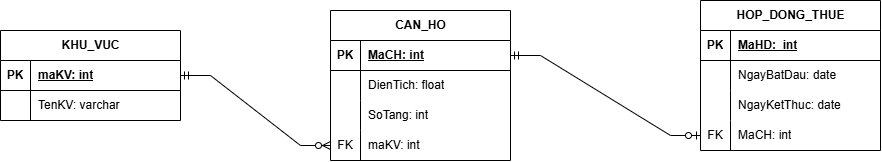

The diagram above was exported from draw.io. Its source (the exported page's mxGraphModel, read from the mxfile embedded in the PNG):
<mxGraphModel dx="1078" dy="593" grid="1" gridSize="10" guides="1" tooltips="1" connect="1" arrows="1" fold="1" page="1" pageScale="1" pageWidth="850" pageHeight="1100" math="0" shadow="0">
  <root>
    <mxCell id="0" />
    <mxCell id="1" parent="0" />
    <mxCell id="v-STtbpjr5dBn40NkbRb-1" parent="1" style="shape=table;startSize=30;container=1;collapsible=1;childLayout=tableLayout;fixedRows=1;rowLines=0;fontStyle=1;align=center;resizeLast=1;html=1;" value="CAN_HO" vertex="1">
      <mxGeometry height="150" width="180" x="360" y="150" as="geometry" />
    </mxCell>
    <mxCell id="v-STtbpjr5dBn40NkbRb-2" parent="v-STtbpjr5dBn40NkbRb-1" style="shape=tableRow;horizontal=0;startSize=0;swimlaneHead=0;swimlaneBody=0;fillColor=none;collapsible=0;dropTarget=0;points=[[0,0.5],[1,0.5]];portConstraint=eastwest;top=0;left=0;right=0;bottom=1;" value="" vertex="1">
      <mxGeometry height="30" width="180" y="30" as="geometry" />
    </mxCell>
    <mxCell id="v-STtbpjr5dBn40NkbRb-3" parent="v-STtbpjr5dBn40NkbRb-2" style="shape=partialRectangle;connectable=0;fillColor=none;top=0;left=0;bottom=0;right=0;fontStyle=1;overflow=hidden;whiteSpace=wrap;html=1;" value="PK" vertex="1">
      <mxGeometry height="30" width="30" as="geometry">
        <mxRectangle height="30" width="30" as="alternateBounds" />
      </mxGeometry>
    </mxCell>
    <mxCell id="v-STtbpjr5dBn40NkbRb-4" parent="v-STtbpjr5dBn40NkbRb-2" style="shape=partialRectangle;connectable=0;fillColor=none;top=0;left=0;bottom=0;right=0;align=left;spacingLeft=6;fontStyle=5;overflow=hidden;whiteSpace=wrap;html=1;" value="MaCH: int" vertex="1">
      <mxGeometry height="30" width="150" x="30" as="geometry">
        <mxRectangle height="30" width="150" as="alternateBounds" />
      </mxGeometry>
    </mxCell>
    <mxCell id="v-STtbpjr5dBn40NkbRb-5" parent="v-STtbpjr5dBn40NkbRb-1" style="shape=tableRow;horizontal=0;startSize=0;swimlaneHead=0;swimlaneBody=0;fillColor=none;collapsible=0;dropTarget=0;points=[[0,0.5],[1,0.5]];portConstraint=eastwest;top=0;left=0;right=0;bottom=0;" value="" vertex="1">
      <mxGeometry height="30" width="180" y="60" as="geometry" />
    </mxCell>
    <mxCell id="v-STtbpjr5dBn40NkbRb-6" parent="v-STtbpjr5dBn40NkbRb-5" style="shape=partialRectangle;connectable=0;fillColor=none;top=0;left=0;bottom=0;right=0;editable=1;overflow=hidden;whiteSpace=wrap;html=1;" value="" vertex="1">
      <mxGeometry height="30" width="30" as="geometry">
        <mxRectangle height="30" width="30" as="alternateBounds" />
      </mxGeometry>
    </mxCell>
    <mxCell id="v-STtbpjr5dBn40NkbRb-7" parent="v-STtbpjr5dBn40NkbRb-5" style="shape=partialRectangle;connectable=0;fillColor=none;top=0;left=0;bottom=0;right=0;align=left;spacingLeft=6;overflow=hidden;whiteSpace=wrap;html=1;" value="DienTich: float" vertex="1">
      <mxGeometry height="30" width="150" x="30" as="geometry">
        <mxRectangle height="30" width="150" as="alternateBounds" />
      </mxGeometry>
    </mxCell>
    <mxCell id="v-STtbpjr5dBn40NkbRb-8" parent="v-STtbpjr5dBn40NkbRb-1" style="shape=tableRow;horizontal=0;startSize=0;swimlaneHead=0;swimlaneBody=0;fillColor=none;collapsible=0;dropTarget=0;points=[[0,0.5],[1,0.5]];portConstraint=eastwest;top=0;left=0;right=0;bottom=0;" value="" vertex="1">
      <mxGeometry height="30" width="180" y="90" as="geometry" />
    </mxCell>
    <mxCell id="v-STtbpjr5dBn40NkbRb-9" parent="v-STtbpjr5dBn40NkbRb-8" style="shape=partialRectangle;connectable=0;fillColor=none;top=0;left=0;bottom=0;right=0;editable=1;overflow=hidden;whiteSpace=wrap;html=1;" value="" vertex="1">
      <mxGeometry height="30" width="30" as="geometry">
        <mxRectangle height="30" width="30" as="alternateBounds" />
      </mxGeometry>
    </mxCell>
    <mxCell id="v-STtbpjr5dBn40NkbRb-10" parent="v-STtbpjr5dBn40NkbRb-8" style="shape=partialRectangle;connectable=0;fillColor=none;top=0;left=0;bottom=0;right=0;align=left;spacingLeft=6;overflow=hidden;whiteSpace=wrap;html=1;" value="SoTang: int" vertex="1">
      <mxGeometry height="30" width="150" x="30" as="geometry">
        <mxRectangle height="30" width="150" as="alternateBounds" />
      </mxGeometry>
    </mxCell>
    <mxCell id="v-STtbpjr5dBn40NkbRb-46" parent="v-STtbpjr5dBn40NkbRb-1" style="shape=tableRow;horizontal=0;startSize=0;swimlaneHead=0;swimlaneBody=0;fillColor=none;collapsible=0;dropTarget=0;points=[[0,0.5],[1,0.5]];portConstraint=eastwest;top=0;left=0;right=0;bottom=0;" vertex="1">
      <mxGeometry height="30" width="180" y="120" as="geometry" />
    </mxCell>
    <mxCell id="v-STtbpjr5dBn40NkbRb-47" parent="v-STtbpjr5dBn40NkbRb-46" style="shape=partialRectangle;connectable=0;fillColor=none;top=0;left=0;bottom=0;right=0;editable=1;overflow=hidden;whiteSpace=wrap;html=1;" value="FK" vertex="1">
      <mxGeometry height="30" width="30" as="geometry">
        <mxRectangle height="30" width="30" as="alternateBounds" />
      </mxGeometry>
    </mxCell>
    <mxCell id="v-STtbpjr5dBn40NkbRb-48" parent="v-STtbpjr5dBn40NkbRb-46" style="shape=partialRectangle;connectable=0;fillColor=none;top=0;left=0;bottom=0;right=0;align=left;spacingLeft=6;overflow=hidden;whiteSpace=wrap;html=1;" value="maKV: int" vertex="1">
      <mxGeometry height="30" width="150" x="30" as="geometry">
        <mxRectangle height="30" width="150" as="alternateBounds" />
      </mxGeometry>
    </mxCell>
    <mxCell id="v-STtbpjr5dBn40NkbRb-17" parent="1" style="shape=table;startSize=30;container=1;collapsible=1;childLayout=tableLayout;fixedRows=1;rowLines=0;fontStyle=1;align=center;resizeLast=1;html=1;" value="HOP_DONG_THUE" vertex="1">
      <mxGeometry height="150" width="180" x="730" y="140" as="geometry" />
    </mxCell>
    <mxCell id="v-STtbpjr5dBn40NkbRb-18" parent="v-STtbpjr5dBn40NkbRb-17" style="shape=tableRow;horizontal=0;startSize=0;swimlaneHead=0;swimlaneBody=0;fillColor=none;collapsible=0;dropTarget=0;points=[[0,0.5],[1,0.5]];portConstraint=eastwest;top=0;left=0;right=0;bottom=1;" value="" vertex="1">
      <mxGeometry height="30" width="180" y="30" as="geometry" />
    </mxCell>
    <mxCell id="v-STtbpjr5dBn40NkbRb-19" parent="v-STtbpjr5dBn40NkbRb-18" style="shape=partialRectangle;connectable=0;fillColor=none;top=0;left=0;bottom=0;right=0;fontStyle=1;overflow=hidden;whiteSpace=wrap;html=1;" value="PK" vertex="1">
      <mxGeometry height="30" width="30" as="geometry">
        <mxRectangle height="30" width="30" as="alternateBounds" />
      </mxGeometry>
    </mxCell>
    <mxCell id="v-STtbpjr5dBn40NkbRb-20" parent="v-STtbpjr5dBn40NkbRb-18" style="shape=partialRectangle;connectable=0;fillColor=none;top=0;left=0;bottom=0;right=0;align=left;spacingLeft=6;fontStyle=5;overflow=hidden;whiteSpace=wrap;html=1;" value="MaHD:&amp;nbsp; int" vertex="1">
      <mxGeometry height="30" width="150" x="30" as="geometry">
        <mxRectangle height="30" width="150" as="alternateBounds" />
      </mxGeometry>
    </mxCell>
    <mxCell id="v-STtbpjr5dBn40NkbRb-21" parent="v-STtbpjr5dBn40NkbRb-17" style="shape=tableRow;horizontal=0;startSize=0;swimlaneHead=0;swimlaneBody=0;fillColor=none;collapsible=0;dropTarget=0;points=[[0,0.5],[1,0.5]];portConstraint=eastwest;top=0;left=0;right=0;bottom=0;" value="" vertex="1">
      <mxGeometry height="30" width="180" y="60" as="geometry" />
    </mxCell>
    <mxCell id="v-STtbpjr5dBn40NkbRb-22" parent="v-STtbpjr5dBn40NkbRb-21" style="shape=partialRectangle;connectable=0;fillColor=none;top=0;left=0;bottom=0;right=0;editable=1;overflow=hidden;whiteSpace=wrap;html=1;" value="" vertex="1">
      <mxGeometry height="30" width="30" as="geometry">
        <mxRectangle height="30" width="30" as="alternateBounds" />
      </mxGeometry>
    </mxCell>
    <mxCell id="v-STtbpjr5dBn40NkbRb-23" parent="v-STtbpjr5dBn40NkbRb-21" style="shape=partialRectangle;connectable=0;fillColor=none;top=0;left=0;bottom=0;right=0;align=left;spacingLeft=6;overflow=hidden;whiteSpace=wrap;html=1;" value="NgayBatDau: date" vertex="1">
      <mxGeometry height="30" width="150" x="30" as="geometry">
        <mxRectangle height="30" width="150" as="alternateBounds" />
      </mxGeometry>
    </mxCell>
    <mxCell id="v-STtbpjr5dBn40NkbRb-24" parent="v-STtbpjr5dBn40NkbRb-17" style="shape=tableRow;horizontal=0;startSize=0;swimlaneHead=0;swimlaneBody=0;fillColor=none;collapsible=0;dropTarget=0;points=[[0,0.5],[1,0.5]];portConstraint=eastwest;top=0;left=0;right=0;bottom=0;" value="" vertex="1">
      <mxGeometry height="30" width="180" y="90" as="geometry" />
    </mxCell>
    <mxCell id="v-STtbpjr5dBn40NkbRb-25" parent="v-STtbpjr5dBn40NkbRb-24" style="shape=partialRectangle;connectable=0;fillColor=none;top=0;left=0;bottom=0;right=0;editable=1;overflow=hidden;whiteSpace=wrap;html=1;" value="" vertex="1">
      <mxGeometry height="30" width="30" as="geometry">
        <mxRectangle height="30" width="30" as="alternateBounds" />
      </mxGeometry>
    </mxCell>
    <mxCell id="v-STtbpjr5dBn40NkbRb-26" parent="v-STtbpjr5dBn40NkbRb-24" style="shape=partialRectangle;connectable=0;fillColor=none;top=0;left=0;bottom=0;right=0;align=left;spacingLeft=6;overflow=hidden;whiteSpace=wrap;html=1;" value="NgayKetThuc: date" vertex="1">
      <mxGeometry height="30" width="150" x="30" as="geometry">
        <mxRectangle height="30" width="150" as="alternateBounds" />
      </mxGeometry>
    </mxCell>
    <mxCell id="v-STtbpjr5dBn40NkbRb-30" parent="v-STtbpjr5dBn40NkbRb-17" style="shape=tableRow;horizontal=0;startSize=0;swimlaneHead=0;swimlaneBody=0;fillColor=none;collapsible=0;dropTarget=0;points=[[0,0.5],[1,0.5]];portConstraint=eastwest;top=0;left=0;right=0;bottom=0;" vertex="1">
      <mxGeometry height="30" width="180" y="120" as="geometry" />
    </mxCell>
    <mxCell id="v-STtbpjr5dBn40NkbRb-31" parent="v-STtbpjr5dBn40NkbRb-30" style="shape=partialRectangle;connectable=0;fillColor=none;top=0;left=0;bottom=0;right=0;editable=1;overflow=hidden;whiteSpace=wrap;html=1;" value="FK" vertex="1">
      <mxGeometry height="30" width="30" as="geometry">
        <mxRectangle height="30" width="30" as="alternateBounds" />
      </mxGeometry>
    </mxCell>
    <mxCell id="v-STtbpjr5dBn40NkbRb-32" parent="v-STtbpjr5dBn40NkbRb-30" style="shape=partialRectangle;connectable=0;fillColor=none;top=0;left=0;bottom=0;right=0;align=left;spacingLeft=6;overflow=hidden;whiteSpace=wrap;html=1;" value="MaCH: int" vertex="1">
      <mxGeometry height="30" width="150" x="30" as="geometry">
        <mxRectangle height="30" width="150" as="alternateBounds" />
      </mxGeometry>
    </mxCell>
    <mxCell id="v-STtbpjr5dBn40NkbRb-33" parent="1" style="shape=table;startSize=30;container=1;collapsible=1;childLayout=tableLayout;fixedRows=1;rowLines=0;fontStyle=1;align=center;resizeLast=1;html=1;" value="KHU_VUC" vertex="1">
      <mxGeometry height="90" width="180" x="30" y="170" as="geometry" />
    </mxCell>
    <mxCell id="v-STtbpjr5dBn40NkbRb-34" parent="v-STtbpjr5dBn40NkbRb-33" style="shape=tableRow;horizontal=0;startSize=0;swimlaneHead=0;swimlaneBody=0;fillColor=none;collapsible=0;dropTarget=0;points=[[0,0.5],[1,0.5]];portConstraint=eastwest;top=0;left=0;right=0;bottom=1;" value="" vertex="1">
      <mxGeometry height="30" width="180" y="30" as="geometry" />
    </mxCell>
    <mxCell id="v-STtbpjr5dBn40NkbRb-35" parent="v-STtbpjr5dBn40NkbRb-34" style="shape=partialRectangle;connectable=0;fillColor=none;top=0;left=0;bottom=0;right=0;fontStyle=1;overflow=hidden;whiteSpace=wrap;html=1;" value="PK" vertex="1">
      <mxGeometry height="30" width="30" as="geometry">
        <mxRectangle height="30" width="30" as="alternateBounds" />
      </mxGeometry>
    </mxCell>
    <mxCell id="v-STtbpjr5dBn40NkbRb-36" parent="v-STtbpjr5dBn40NkbRb-34" style="shape=partialRectangle;connectable=0;fillColor=none;top=0;left=0;bottom=0;right=0;align=left;spacingLeft=6;fontStyle=5;overflow=hidden;whiteSpace=wrap;html=1;" value="maKV: int" vertex="1">
      <mxGeometry height="30" width="150" x="30" as="geometry">
        <mxRectangle height="30" width="150" as="alternateBounds" />
      </mxGeometry>
    </mxCell>
    <mxCell id="v-STtbpjr5dBn40NkbRb-37" parent="v-STtbpjr5dBn40NkbRb-33" style="shape=tableRow;horizontal=0;startSize=0;swimlaneHead=0;swimlaneBody=0;fillColor=none;collapsible=0;dropTarget=0;points=[[0,0.5],[1,0.5]];portConstraint=eastwest;top=0;left=0;right=0;bottom=0;" value="" vertex="1">
      <mxGeometry height="30" width="180" y="60" as="geometry" />
    </mxCell>
    <mxCell id="v-STtbpjr5dBn40NkbRb-38" parent="v-STtbpjr5dBn40NkbRb-37" style="shape=partialRectangle;connectable=0;fillColor=none;top=0;left=0;bottom=0;right=0;editable=1;overflow=hidden;whiteSpace=wrap;html=1;" value="" vertex="1">
      <mxGeometry height="30" width="30" as="geometry">
        <mxRectangle height="30" width="30" as="alternateBounds" />
      </mxGeometry>
    </mxCell>
    <mxCell id="v-STtbpjr5dBn40NkbRb-39" parent="v-STtbpjr5dBn40NkbRb-37" style="shape=partialRectangle;connectable=0;fillColor=none;top=0;left=0;bottom=0;right=0;align=left;spacingLeft=6;overflow=hidden;whiteSpace=wrap;html=1;" value="TenKV: varchar" vertex="1">
      <mxGeometry height="30" width="150" x="30" as="geometry">
        <mxRectangle height="30" width="150" as="alternateBounds" />
      </mxGeometry>
    </mxCell>
    <mxCell id="v-STtbpjr5dBn40NkbRb-49" edge="1" parent="1" source="v-STtbpjr5dBn40NkbRb-34" style="edgeStyle=entityRelationEdgeStyle;fontSize=12;html=1;endArrow=ERzeroToMany;startArrow=ERmandOne;rounded=0;exitX=1;exitY=0.5;exitDx=0;exitDy=0;entryX=0;entryY=0.5;entryDx=0;entryDy=0;" target="v-STtbpjr5dBn40NkbRb-46" value="">
      <mxGeometry height="100" relative="1" width="100" as="geometry">
        <mxPoint x="380" y="360" as="sourcePoint" />
        <mxPoint x="480" y="260" as="targetPoint" />
      </mxGeometry>
    </mxCell>
    <mxCell id="v-STtbpjr5dBn40NkbRb-50" edge="1" parent="1" source="v-STtbpjr5dBn40NkbRb-2" style="edgeStyle=entityRelationEdgeStyle;fontSize=12;html=1;endArrow=ERzeroToOne;startArrow=ERmandOne;rounded=0;exitX=1;exitY=0.5;exitDx=0;exitDy=0;entryX=0;entryY=0.5;entryDx=0;entryDy=0;" target="v-STtbpjr5dBn40NkbRb-30" value="">
      <mxGeometry height="100" relative="1" width="100" as="geometry">
        <mxPoint x="590" y="200" as="sourcePoint" />
        <mxPoint x="690" y="100" as="targetPoint" />
      </mxGeometry>
    </mxCell>
  </root>
</mxGraphModel>